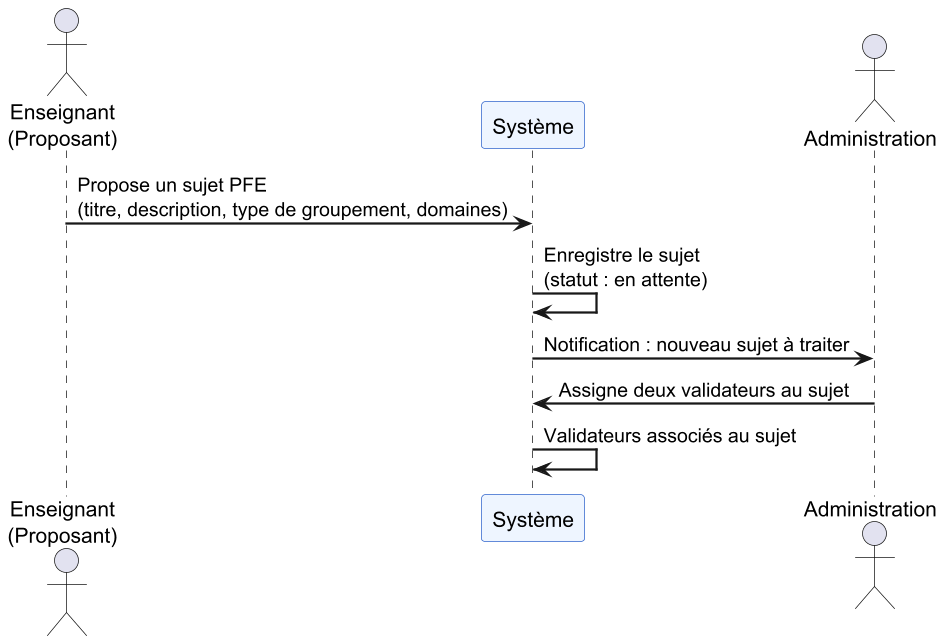

The diagram above was rendered by PlantUML. Its source (embedded in the PNG):
@startuml
scale 1.5
skinparam sequenceArrowThickness 1.5
skinparam sequenceParticipantBackgroundColor #EEF5FF
skinparam sequenceParticipantBorderColor #3366CC

actor "Enseignant\n(Proposant)" as P
participant "Système" as S
actor "Administration" as A

P -> S : Propose un sujet PFE\n(titre, description, type de groupement, domaines)
S -> S : Enregistre le sujet\n(statut : en attente)
S -> A : Notification : nouveau sujet à traiter

A -> S : Assigne deux validateurs au sujet
S -> S : Validateurs associés au sujet
@enduml